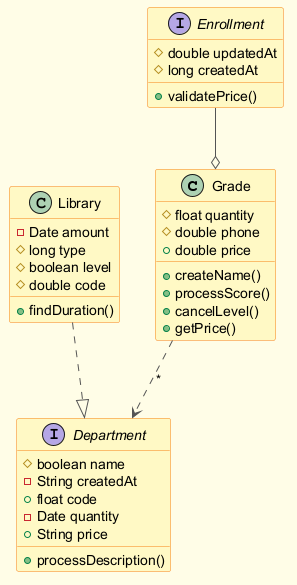

The diagram above was rendered by PlantUML. Its source (embedded in the PNG):
@startuml
skinparam backgroundColor #FFFDE7
skinparam classBackgroundColor #FFF9C4
skinparam classBorderColor #F57F17
skinparam ArrowColor #555555
class Grade {
  #float quantity
  #double phone
  +double price
  +createName()
  +processScore()
  +cancelLevel()
  +getPrice()
}
interface Department {
  #boolean name
  -String createdAt
  +float code
  -Date quantity
  +String price
  +processDescription()
}
interface Enrollment {
  #double updatedAt
  #long createdAt
  +validatePrice()
}
class Library {
  -Date amount
  #long type
  #boolean level
  #double code
  +findDuration()
}
Enrollment --o Grade
Grade ..> Department : "*"
Library ..|> Department
@enduml